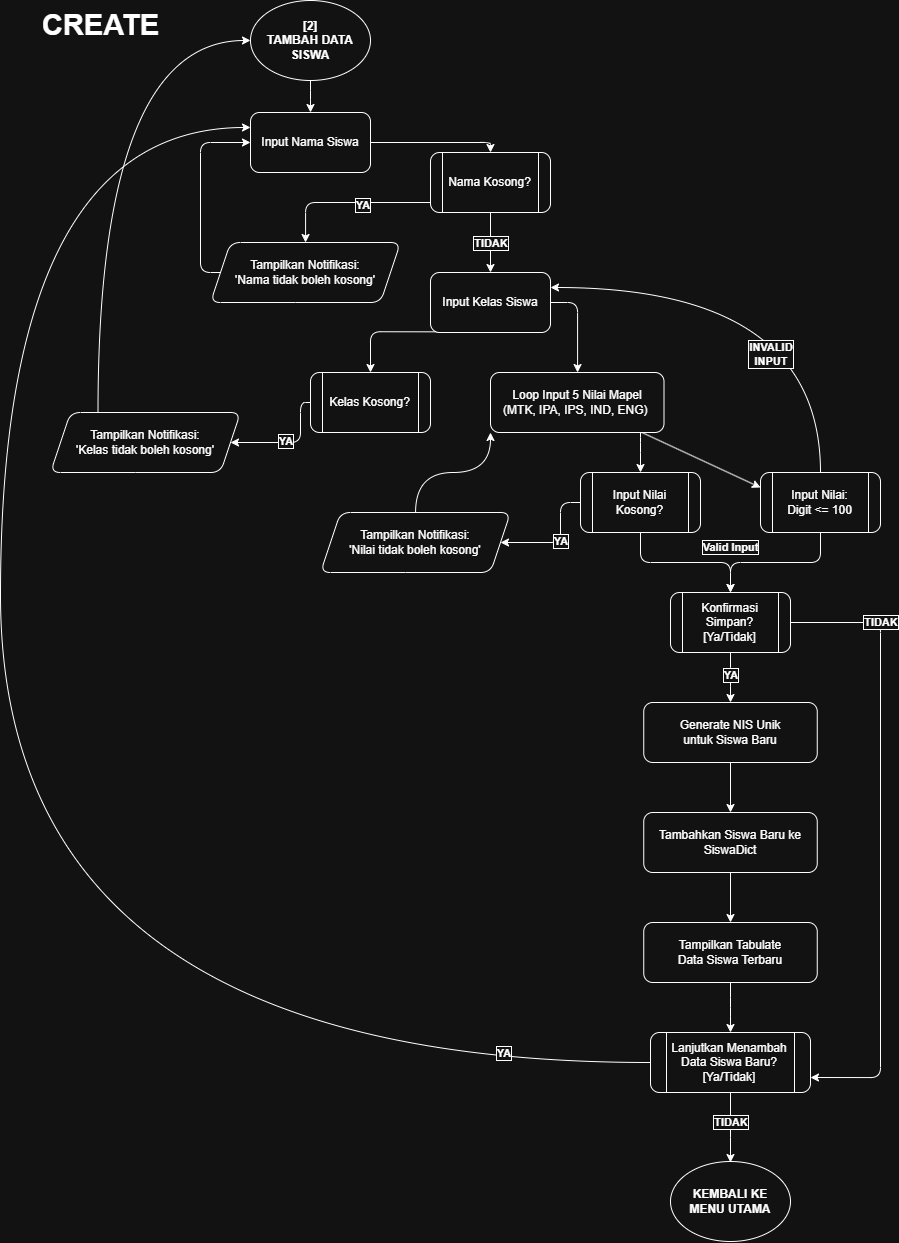

The diagram above was exported from draw.io. Its source (the exported page's mxGraphModel, read from the mxfile embedded in the PNG):
<mxGraphModel dx="2024" dy="732" grid="1" gridSize="10" guides="1" tooltips="1" connect="1" arrows="1" fold="1" page="1" pageScale="1" pageWidth="827" pageHeight="1169" math="0" shadow="0">
  <root>
    <mxCell id="0" />
    <mxCell id="1" parent="0" />
    <mxCell id="v52K-KvF-MLS-RW7P9pX-48" value="" style="edgeStyle=orthogonalEdgeStyle;rounded=1;orthogonalLoop=1;jettySize=auto;html=1;" edge="1" parent="1" source="v52K-KvF-MLS-RW7P9pX-45" target="v52K-KvF-MLS-RW7P9pX-47">
      <mxGeometry relative="1" as="geometry" />
    </mxCell>
    <mxCell id="v52K-KvF-MLS-RW7P9pX-45" value="&lt;b&gt;[2]&lt;/b&gt;&lt;div&gt;&lt;b&gt;TAMBAH DATA SISWA&lt;/b&gt;&lt;/div&gt;" style="ellipse;html=1;rounded=1;whiteSpace=wrap;" vertex="1" parent="1">
      <mxGeometry x="160" y="8" width="120" height="80" as="geometry" />
    </mxCell>
    <mxCell id="v52K-KvF-MLS-RW7P9pX-46" value="&lt;b&gt;CREATE&lt;/b&gt;" style="text;html=1;align=center;verticalAlign=middle;resizable=0;points=[];autosize=1;strokeColor=none;fillColor=none;rounded=1;fontSize=29;" vertex="1" parent="1">
      <mxGeometry x="-60" y="8" width="140" height="50" as="geometry" />
    </mxCell>
    <mxCell id="v52K-KvF-MLS-RW7P9pX-52" value="" style="edgeStyle=orthogonalEdgeStyle;rounded=1;orthogonalLoop=1;jettySize=auto;html=1;" edge="1" parent="1" source="v52K-KvF-MLS-RW7P9pX-47" target="v52K-KvF-MLS-RW7P9pX-51">
      <mxGeometry relative="1" as="geometry">
        <Array as="points">
          <mxPoint x="400" y="150" />
        </Array>
      </mxGeometry>
    </mxCell>
    <mxCell id="v52K-KvF-MLS-RW7P9pX-47" value="Input Nama Siswa" style="rounded=1;html=1;whiteSpace=wrap;" vertex="1" parent="1">
      <mxGeometry x="160" y="120" width="120" height="60" as="geometry" />
    </mxCell>
    <object label="" YA="" id="v52K-KvF-MLS-RW7P9pX-55">
      <mxCell style="edgeStyle=orthogonalEdgeStyle;rounded=1;orthogonalLoop=1;jettySize=auto;html=1;" edge="1" parent="1" source="v52K-KvF-MLS-RW7P9pX-51" target="v52K-KvF-MLS-RW7P9pX-53">
        <mxGeometry relative="1" as="geometry">
          <Array as="points">
            <mxPoint x="215" y="210" />
          </Array>
        </mxGeometry>
      </mxCell>
    </object>
    <mxCell id="v52K-KvF-MLS-RW7P9pX-72" value="&lt;b&gt;YA&lt;/b&gt;" style="edgeLabel;html=1;align=center;verticalAlign=middle;resizable=0;points=[];labelBorderColor=default;rounded=1;whiteSpace=wrap;" vertex="1" connectable="0" parent="v52K-KvF-MLS-RW7P9pX-55">
      <mxGeometry x="-0.1769" y="2" relative="1" as="geometry">
        <mxPoint as="offset" />
      </mxGeometry>
    </mxCell>
    <mxCell id="v52K-KvF-MLS-RW7P9pX-74" value="" style="edgeStyle=orthogonalEdgeStyle;rounded=1;orthogonalLoop=1;jettySize=auto;html=1;" edge="1" parent="1" source="v52K-KvF-MLS-RW7P9pX-51" target="v52K-KvF-MLS-RW7P9pX-73">
      <mxGeometry relative="1" as="geometry" />
    </mxCell>
    <mxCell id="v52K-KvF-MLS-RW7P9pX-75" value="&lt;b&gt;TIDAK&lt;/b&gt;" style="edgeLabel;html=1;align=center;verticalAlign=middle;resizable=0;points=[];labelBorderColor=default;rounded=1;whiteSpace=wrap;" vertex="1" connectable="0" parent="v52K-KvF-MLS-RW7P9pX-74">
      <mxGeometry x="-0.3048" y="2" relative="1" as="geometry">
        <mxPoint x="-2" y="9" as="offset" />
      </mxGeometry>
    </mxCell>
    <mxCell id="v52K-KvF-MLS-RW7P9pX-51" value="Nama Kosong?" style="shape=process;html=1;backgroundOutline=1;rounded=1;whiteSpace=wrap;" vertex="1" parent="1">
      <mxGeometry x="340" y="160" width="120" height="60" as="geometry" />
    </mxCell>
    <mxCell id="v52K-KvF-MLS-RW7P9pX-56" value="" style="edgeStyle=orthogonalEdgeStyle;rounded=1;orthogonalLoop=1;jettySize=auto;html=1;" edge="1" parent="1" source="v52K-KvF-MLS-RW7P9pX-53" target="v52K-KvF-MLS-RW7P9pX-47">
      <mxGeometry relative="1" as="geometry">
        <Array as="points">
          <mxPoint x="110" y="280" />
          <mxPoint x="110" y="150" />
        </Array>
      </mxGeometry>
    </mxCell>
    <mxCell id="v52K-KvF-MLS-RW7P9pX-53" value="Tampilkan Notifikasi:&lt;div&gt;'Nama tidak boleh kosong'&lt;/div&gt;" style="shape=parallelogram;perimeter=parallelogramPerimeter;html=1;fixedSize=1;rounded=1;whiteSpace=wrap;" vertex="1" parent="1">
      <mxGeometry x="120" y="250" width="190" height="60" as="geometry" />
    </mxCell>
    <mxCell id="v52K-KvF-MLS-RW7P9pX-77" value="" style="edgeStyle=orthogonalEdgeStyle;rounded=1;orthogonalLoop=1;jettySize=auto;html=1;entryX=0.5;entryY=0;entryDx=0;entryDy=0;exitX=0.092;exitY=0.989;exitDx=0;exitDy=0;exitPerimeter=0;" edge="1" parent="1" source="v52K-KvF-MLS-RW7P9pX-73" target="v52K-KvF-MLS-RW7P9pX-76">
      <mxGeometry relative="1" as="geometry">
        <Array as="points">
          <mxPoint x="280" y="339" />
        </Array>
      </mxGeometry>
    </mxCell>
    <mxCell id="v52K-KvF-MLS-RW7P9pX-84" value="" style="edgeStyle=orthogonalEdgeStyle;rounded=1;orthogonalLoop=1;jettySize=auto;html=1;" edge="1" parent="1" source="v52K-KvF-MLS-RW7P9pX-73" target="v52K-KvF-MLS-RW7P9pX-83">
      <mxGeometry relative="1" as="geometry">
        <Array as="points">
          <mxPoint x="487" y="310" />
        </Array>
      </mxGeometry>
    </mxCell>
    <mxCell id="v52K-KvF-MLS-RW7P9pX-73" value="Input Kelas Siswa" style="rounded=1;html=1;whiteSpace=wrap;" vertex="1" parent="1">
      <mxGeometry x="340" y="280" width="120" height="60" as="geometry" />
    </mxCell>
    <mxCell id="v52K-KvF-MLS-RW7P9pX-79" value="" style="edgeStyle=orthogonalEdgeStyle;rounded=1;orthogonalLoop=1;jettySize=auto;html=1;" edge="1" parent="1" source="v52K-KvF-MLS-RW7P9pX-76" target="v52K-KvF-MLS-RW7P9pX-78">
      <mxGeometry relative="1" as="geometry">
        <Array as="points">
          <mxPoint x="210" y="410" />
          <mxPoint x="210" y="450" />
        </Array>
      </mxGeometry>
    </mxCell>
    <mxCell id="v52K-KvF-MLS-RW7P9pX-82" value="&lt;b&gt;YA&lt;/b&gt;" style="edgeLabel;html=1;align=center;verticalAlign=middle;resizable=0;points=[];labelBorderColor=default;rounded=1;whiteSpace=wrap;" vertex="1" connectable="0" parent="v52K-KvF-MLS-RW7P9pX-79">
      <mxGeometry x="0.0876" y="-2" relative="1" as="geometry">
        <mxPoint as="offset" />
      </mxGeometry>
    </mxCell>
    <mxCell id="v52K-KvF-MLS-RW7P9pX-76" value="Kelas Kosong?" style="shape=process;html=1;backgroundOutline=1;rounded=1;whiteSpace=wrap;" vertex="1" parent="1">
      <mxGeometry x="220" y="380" width="120" height="60" as="geometry" />
    </mxCell>
    <mxCell id="v52K-KvF-MLS-RW7P9pX-109" value="" style="edgeStyle=orthogonalEdgeStyle;rounded=1;orthogonalLoop=1;jettySize=auto;html=1;fontFamily=Helvetica;fontSize=11;fontColor=default;labelBorderColor=default;labelBackgroundColor=default;resizable=0;entryX=0;entryY=0.5;entryDx=0;entryDy=0;curved=1;exitX=0.25;exitY=0;exitDx=0;exitDy=0;" edge="1" parent="1" source="v52K-KvF-MLS-RW7P9pX-78" target="v52K-KvF-MLS-RW7P9pX-45">
      <mxGeometry relative="1" as="geometry">
        <mxPoint x="55" y="340" as="targetPoint" />
      </mxGeometry>
    </mxCell>
    <mxCell id="v52K-KvF-MLS-RW7P9pX-78" value="Tampilkan Notifikasi:&lt;div&gt;'Kelas tidak boleh kosong'&lt;/div&gt;" style="shape=parallelogram;perimeter=parallelogramPerimeter;html=1;fixedSize=1;rounded=1;whiteSpace=wrap;" vertex="1" parent="1">
      <mxGeometry x="-40" y="420" width="190" height="60" as="geometry" />
    </mxCell>
    <mxCell id="v52K-KvF-MLS-RW7P9pX-86" value="" style="edgeStyle=orthogonalEdgeStyle;rounded=1;orthogonalLoop=1;jettySize=auto;html=1;" edge="1" parent="1" source="v52K-KvF-MLS-RW7P9pX-83" target="v52K-KvF-MLS-RW7P9pX-85">
      <mxGeometry relative="1" as="geometry">
        <Array as="points">
          <mxPoint x="550" y="450" />
          <mxPoint x="550" y="450" />
        </Array>
      </mxGeometry>
    </mxCell>
    <mxCell id="v52K-KvF-MLS-RW7P9pX-90" value="" style="rounded=1;orthogonalLoop=1;jettySize=auto;html=1;entryX=0;entryY=0.25;entryDx=0;entryDy=0;" edge="1" parent="1" source="v52K-KvF-MLS-RW7P9pX-83" target="v52K-KvF-MLS-RW7P9pX-87">
      <mxGeometry relative="1" as="geometry">
        <mxPoint x="700.25" y="410" as="targetPoint" />
      </mxGeometry>
    </mxCell>
    <mxCell id="v52K-KvF-MLS-RW7P9pX-83" value="Loop Input 5 Nilai Mapel&lt;div&gt;(MTK, IPA, IPS, IND, ENG)&amp;nbsp;&lt;/div&gt;" style="html=1;rounded=1;whiteSpace=wrap;" vertex="1" parent="1">
      <mxGeometry x="400" y="380" width="173.5" height="60" as="geometry" />
    </mxCell>
    <mxCell id="v52K-KvF-MLS-RW7P9pX-101" value="" style="edgeStyle=orthogonalEdgeStyle;rounded=1;orthogonalLoop=1;jettySize=auto;html=1;fontFamily=Helvetica;fontSize=11;fontColor=default;labelBorderColor=default;labelBackgroundColor=default;resizable=0;" edge="1" parent="1" source="v52K-KvF-MLS-RW7P9pX-85" target="v52K-KvF-MLS-RW7P9pX-100">
      <mxGeometry relative="1" as="geometry">
        <Array as="points">
          <mxPoint x="470" y="510" />
          <mxPoint x="470" y="550" />
        </Array>
      </mxGeometry>
    </mxCell>
    <mxCell id="v52K-KvF-MLS-RW7P9pX-102" value="&lt;b&gt;YA&lt;/b&gt;" style="edgeLabel;html=1;align=center;verticalAlign=middle;resizable=0;points=[];fontFamily=Helvetica;fontSize=11;fontColor=default;labelBorderColor=default;labelBackgroundColor=default;fillColor=none;gradientColor=none;rounded=1;whiteSpace=wrap;" vertex="1" connectable="0" parent="v52K-KvF-MLS-RW7P9pX-101">
      <mxGeometry x="-0.0178" relative="1" as="geometry">
        <mxPoint as="offset" />
      </mxGeometry>
    </mxCell>
    <mxCell id="v52K-KvF-MLS-RW7P9pX-113" value="" style="edgeStyle=orthogonalEdgeStyle;rounded=1;orthogonalLoop=1;jettySize=auto;html=1;fontFamily=Helvetica;fontSize=11;fontColor=default;labelBorderColor=default;labelBackgroundColor=default;resizable=0;" edge="1" parent="1" source="v52K-KvF-MLS-RW7P9pX-85" target="v52K-KvF-MLS-RW7P9pX-112">
      <mxGeometry relative="1" as="geometry" />
    </mxCell>
    <mxCell id="v52K-KvF-MLS-RW7P9pX-85" value="Input Nilai Kosong?" style="shape=process;html=1;backgroundOutline=1;rounded=1;whiteSpace=wrap;" vertex="1" parent="1">
      <mxGeometry x="490" y="480" width="120" height="60" as="geometry" />
    </mxCell>
    <mxCell id="v52K-KvF-MLS-RW7P9pX-92" value="" style="edgeStyle=orthogonalEdgeStyle;rounded=1;orthogonalLoop=1;jettySize=auto;html=1;entryX=1;entryY=0.25;entryDx=0;entryDy=0;curved=1;exitX=0.5;exitY=0;exitDx=0;exitDy=0;" edge="1" parent="1" source="v52K-KvF-MLS-RW7P9pX-87" target="v52K-KvF-MLS-RW7P9pX-73">
      <mxGeometry relative="1" as="geometry">
        <mxPoint x="730" y="400" as="targetPoint" />
      </mxGeometry>
    </mxCell>
    <mxCell id="v52K-KvF-MLS-RW7P9pX-93" value="&lt;b&gt;INVALID INPUT&lt;/b&gt;" style="edgeLabel;html=1;align=center;verticalAlign=middle;resizable=0;points=[];labelBackgroundColor=default;labelBorderColor=default;textShadow=0;rounded=1;whiteSpace=wrap;" vertex="1" connectable="0" parent="v52K-KvF-MLS-RW7P9pX-92">
      <mxGeometry x="-0.5325" y="-2" relative="1" as="geometry">
        <mxPoint x="-52" y="-13" as="offset" />
      </mxGeometry>
    </mxCell>
    <mxCell id="v52K-KvF-MLS-RW7P9pX-114" value="" style="edgeStyle=orthogonalEdgeStyle;rounded=1;orthogonalLoop=1;jettySize=auto;html=1;fontFamily=Helvetica;fontSize=11;fontColor=default;labelBorderColor=default;labelBackgroundColor=default;resizable=0;" edge="1" parent="1" source="v52K-KvF-MLS-RW7P9pX-87" target="v52K-KvF-MLS-RW7P9pX-112">
      <mxGeometry relative="1" as="geometry" />
    </mxCell>
    <mxCell id="v52K-KvF-MLS-RW7P9pX-87" value="Input Nilai:&lt;div&gt;Digit &amp;lt;= 100&lt;/div&gt;" style="shape=process;html=1;backgroundOutline=1;rounded=1;whiteSpace=wrap;" vertex="1" parent="1">
      <mxGeometry x="670" y="480" width="120" height="60" as="geometry" />
    </mxCell>
    <mxCell id="v52K-KvF-MLS-RW7P9pX-107" value="" style="rounded=1;orthogonalLoop=1;jettySize=auto;html=1;fontFamily=Helvetica;fontSize=11;fontColor=default;labelBorderColor=default;labelBackgroundColor=default;resizable=0;entryX=0;entryY=1;entryDx=0;entryDy=0;edgeStyle=orthogonalEdgeStyle;curved=1;" edge="1" parent="1" source="v52K-KvF-MLS-RW7P9pX-100" target="v52K-KvF-MLS-RW7P9pX-83">
      <mxGeometry relative="1" as="geometry" />
    </mxCell>
    <mxCell id="v52K-KvF-MLS-RW7P9pX-100" value="Tampilkan Notifikasi:&lt;div&gt;'Nilai tidak boleh kosong'&lt;/div&gt;" style="shape=parallelogram;perimeter=parallelogramPerimeter;html=1;fixedSize=1;rounded=1;whiteSpace=wrap;" vertex="1" parent="1">
      <mxGeometry x="230" y="520" width="190" height="60" as="geometry" />
    </mxCell>
    <mxCell id="v52K-KvF-MLS-RW7P9pX-105" value="&lt;b&gt;Valid Input&lt;/b&gt;" style="text;html=1;align=center;verticalAlign=middle;resizable=0;points=[];autosize=1;strokeColor=none;fillColor=none;fontFamily=Helvetica;fontSize=11;fontColor=default;labelBorderColor=default;labelBackgroundColor=default;rounded=1;" vertex="1" parent="1">
      <mxGeometry x="600" y="540" width="80" height="30" as="geometry" />
    </mxCell>
    <mxCell id="v52K-KvF-MLS-RW7P9pX-117" value="" style="edgeStyle=orthogonalEdgeStyle;rounded=1;orthogonalLoop=1;jettySize=auto;html=1;fontFamily=Helvetica;fontSize=11;fontColor=default;labelBorderColor=default;labelBackgroundColor=default;resizable=0;" edge="1" parent="1" source="v52K-KvF-MLS-RW7P9pX-112" target="v52K-KvF-MLS-RW7P9pX-116">
      <mxGeometry relative="1" as="geometry" />
    </mxCell>
    <mxCell id="v52K-KvF-MLS-RW7P9pX-118" value="&lt;b&gt;YA&lt;/b&gt;" style="edgeLabel;html=1;align=center;verticalAlign=middle;resizable=0;points=[];fontFamily=Helvetica;fontSize=11;fontColor=default;labelBorderColor=default;labelBackgroundColor=default;fillColor=none;gradientColor=none;rounded=1;whiteSpace=wrap;" vertex="1" connectable="0" parent="v52K-KvF-MLS-RW7P9pX-117">
      <mxGeometry x="-0.4181" y="3" relative="1" as="geometry">
        <mxPoint x="-3" y="8" as="offset" />
      </mxGeometry>
    </mxCell>
    <mxCell id="v52K-KvF-MLS-RW7P9pX-128" value="" style="edgeStyle=orthogonalEdgeStyle;rounded=1;orthogonalLoop=1;jettySize=auto;html=1;fontFamily=Helvetica;fontSize=11;fontColor=default;labelBorderColor=default;labelBackgroundColor=default;resizable=0;entryX=1;entryY=0.75;entryDx=0;entryDy=0;" edge="1" parent="1" source="v52K-KvF-MLS-RW7P9pX-112" target="v52K-KvF-MLS-RW7P9pX-125">
      <mxGeometry relative="1" as="geometry">
        <mxPoint x="800" y="630" as="targetPoint" />
        <Array as="points">
          <mxPoint x="790" y="630" />
          <mxPoint x="790" y="1085" />
        </Array>
      </mxGeometry>
    </mxCell>
    <mxCell id="v52K-KvF-MLS-RW7P9pX-129" value="&lt;b&gt;TIDAK&lt;/b&gt;" style="edgeLabel;html=1;align=center;verticalAlign=middle;resizable=0;points=[];fontFamily=Helvetica;fontSize=11;fontColor=default;labelBorderColor=default;labelBackgroundColor=default;fillColor=none;gradientColor=none;rounded=1;whiteSpace=wrap;" vertex="1" connectable="0" parent="v52K-KvF-MLS-RW7P9pX-128">
      <mxGeometry x="-0.698" y="2" relative="1" as="geometry">
        <mxPoint x="-2" y="-3" as="offset" />
      </mxGeometry>
    </mxCell>
    <mxCell id="v52K-KvF-MLS-RW7P9pX-112" value="Konfirmasi Simpan?&lt;br&gt;[Ya/Tidak]" style="shape=process;html=1;backgroundOutline=1;rounded=1;whiteSpace=wrap;" vertex="1" parent="1">
      <mxGeometry x="580" y="600" width="120" height="60" as="geometry" />
    </mxCell>
    <mxCell id="v52K-KvF-MLS-RW7P9pX-122" value="" style="edgeStyle=orthogonalEdgeStyle;rounded=1;orthogonalLoop=1;jettySize=auto;html=1;fontFamily=Helvetica;fontSize=11;fontColor=default;labelBorderColor=default;labelBackgroundColor=default;resizable=0;" edge="1" parent="1" source="v52K-KvF-MLS-RW7P9pX-116" target="v52K-KvF-MLS-RW7P9pX-121">
      <mxGeometry relative="1" as="geometry" />
    </mxCell>
    <mxCell id="v52K-KvF-MLS-RW7P9pX-116" value="Generate NIS Unik&lt;div&gt;untuk Siswa Baru&lt;/div&gt;" style="html=1;rounded=1;whiteSpace=wrap;" vertex="1" parent="1">
      <mxGeometry x="553.25" y="710" width="173.5" height="60" as="geometry" />
    </mxCell>
    <mxCell id="v52K-KvF-MLS-RW7P9pX-124" value="" style="edgeStyle=orthogonalEdgeStyle;rounded=1;orthogonalLoop=1;jettySize=auto;html=1;fontFamily=Helvetica;fontSize=11;fontColor=default;labelBorderColor=default;labelBackgroundColor=default;resizable=0;" edge="1" parent="1" source="v52K-KvF-MLS-RW7P9pX-121" target="v52K-KvF-MLS-RW7P9pX-123">
      <mxGeometry relative="1" as="geometry" />
    </mxCell>
    <mxCell id="v52K-KvF-MLS-RW7P9pX-121" value="Tambahkan Siswa Baru ke SiswaDict" style="html=1;rounded=1;whiteSpace=wrap;" vertex="1" parent="1">
      <mxGeometry x="553.25" y="820" width="173.5" height="60" as="geometry" />
    </mxCell>
    <mxCell id="v52K-KvF-MLS-RW7P9pX-126" value="" style="edgeStyle=orthogonalEdgeStyle;rounded=1;orthogonalLoop=1;jettySize=auto;html=1;fontFamily=Helvetica;fontSize=11;fontColor=default;labelBorderColor=default;labelBackgroundColor=default;resizable=0;" edge="1" parent="1" source="v52K-KvF-MLS-RW7P9pX-123" target="v52K-KvF-MLS-RW7P9pX-125">
      <mxGeometry relative="1" as="geometry" />
    </mxCell>
    <mxCell id="v52K-KvF-MLS-RW7P9pX-123" value="Tampilkan Tabulate&lt;div&gt;Data Siswa Terbaru&lt;/div&gt;" style="html=1;rounded=1;whiteSpace=wrap;" vertex="1" parent="1">
      <mxGeometry x="553.25" y="930" width="173.5" height="60" as="geometry" />
    </mxCell>
    <mxCell id="v52K-KvF-MLS-RW7P9pX-132" value="" style="edgeStyle=orthogonalEdgeStyle;rounded=1;orthogonalLoop=1;jettySize=auto;html=1;fontFamily=Helvetica;fontSize=11;fontColor=default;labelBorderColor=default;labelBackgroundColor=default;resizable=0;entryX=0;entryY=0.25;entryDx=0;entryDy=0;curved=1;" edge="1" parent="1" source="v52K-KvF-MLS-RW7P9pX-125" target="v52K-KvF-MLS-RW7P9pX-47">
      <mxGeometry relative="1" as="geometry">
        <mxPoint x="460" y="1070" as="targetPoint" />
        <Array as="points">
          <mxPoint x="-90" y="1070" />
          <mxPoint x="-90" y="135" />
        </Array>
      </mxGeometry>
    </mxCell>
    <mxCell id="v52K-KvF-MLS-RW7P9pX-133" value="&lt;b&gt;YA&lt;/b&gt;" style="edgeLabel;html=1;align=center;verticalAlign=middle;resizable=0;points=[];fontFamily=Helvetica;fontSize=11;fontColor=default;labelBorderColor=default;labelBackgroundColor=default;fillColor=none;gradientColor=none;rounded=1;whiteSpace=wrap;" vertex="1" connectable="0" parent="v52K-KvF-MLS-RW7P9pX-132">
      <mxGeometry x="-0.8888" y="4" relative="1" as="geometry">
        <mxPoint x="-45" y="-14" as="offset" />
      </mxGeometry>
    </mxCell>
    <mxCell id="v52K-KvF-MLS-RW7P9pX-135" value="" style="edgeStyle=orthogonalEdgeStyle;rounded=1;orthogonalLoop=1;jettySize=auto;html=1;fontFamily=Helvetica;fontSize=11;fontColor=default;labelBorderColor=default;labelBackgroundColor=default;resizable=0;" edge="1" parent="1" source="v52K-KvF-MLS-RW7P9pX-125">
      <mxGeometry relative="1" as="geometry">
        <mxPoint x="640" y="1170" as="targetPoint" />
      </mxGeometry>
    </mxCell>
    <mxCell id="v52K-KvF-MLS-RW7P9pX-137" value="&lt;b&gt;TIDAK&lt;/b&gt;" style="edgeLabel;html=1;align=center;verticalAlign=middle;resizable=0;points=[];fontFamily=Helvetica;fontSize=11;fontColor=default;labelBorderColor=default;labelBackgroundColor=default;fillColor=none;gradientColor=none;rounded=1;whiteSpace=wrap;" vertex="1" connectable="0" parent="v52K-KvF-MLS-RW7P9pX-135">
      <mxGeometry x="-0.4563" relative="1" as="geometry">
        <mxPoint y="11" as="offset" />
      </mxGeometry>
    </mxCell>
    <mxCell id="v52K-KvF-MLS-RW7P9pX-125" value="Lanjutkan Menambah Data Siswa Baru?&lt;br&gt;[Ya/Tidak]" style="shape=process;html=1;backgroundOutline=1;rounded=1;whiteSpace=wrap;" vertex="1" parent="1">
      <mxGeometry x="560" y="1040" width="160" height="60" as="geometry" />
    </mxCell>
    <mxCell id="v52K-KvF-MLS-RW7P9pX-136" value="&lt;b&gt;KEMBALI KE&lt;/b&gt;&lt;div&gt;&lt;b&gt;MENU UTAMA&lt;/b&gt;&lt;/div&gt;" style="ellipse;html=1;rounded=1;whiteSpace=wrap;" vertex="1" parent="1">
      <mxGeometry x="580" y="1169" width="120" height="80" as="geometry" />
    </mxCell>
  </root>
</mxGraphModel>